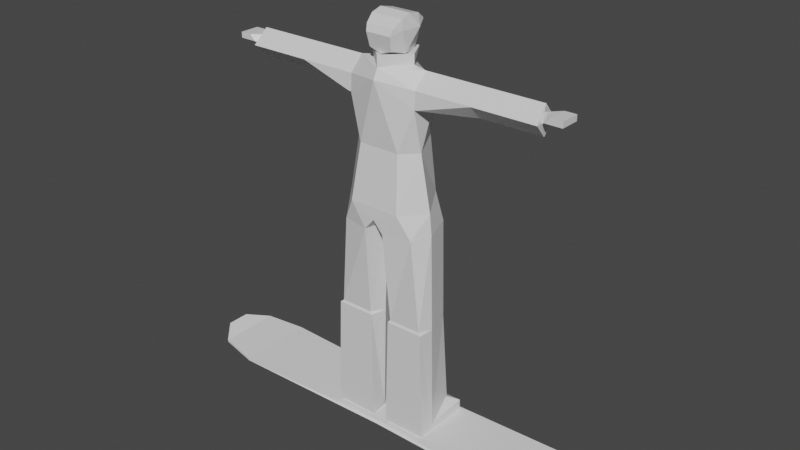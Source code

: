 # Source: DemoRider_V1.blend  (saved by Blender 2.82.7; exported with 4.5.12 LTS)
import bpy
from mathutils import Matrix  # noqa: F401  (used for matrix-valued properties, if any)

bpy.ops.wm.read_factory_settings(use_empty=True)
scene = bpy.context.scene
scene.name = 'Scene'

# ---- collections
col_collection = bpy.data.collections.new('Collection'); scene.collection.children.link(col_collection)

# ---- materials (node trees are filled in below, after node groups)
mat_material = bpy.data.materials.new('Material')
mat_material.alpha_threshold = 0.0
mat_material.use_transparent_shadow = False
mat_material.line_color = (0.0, 0.0, 0.0, 1.0)

# ---- material node trees
mat_material.use_nodes = True; mat_material.node_tree.nodes.clear()
_N = mat_material.node_tree.nodes; _L = mat_material.node_tree.links
n0 = _N.new('ShaderNodeOutputMaterial'); n0.name = 'Material Output'; n0.location = (300, 300)
n1 = _N.new('ShaderNodeBsdfPrincipled'); n1.name = 'Principled BSDF'; n1.location = (10, 300)
n1.distribution = 'GGX'
n1.subsurface_method = 'BURLEY'
n1.inputs[2].default_value = 0.4
n1.inputs[3].default_value = 1.45
n1.inputs[27].default_value = (0.0, 0.0, 0.0, 1.0)
n1.inputs[28].default_value = 1.0
_L.new(n1.outputs[0], n0.inputs[0])
n0.is_active_output = True

# ---- world
world_world = bpy.data.worlds.new('World'); scene.world = world_world
world_world.use_nodes = True; world_world.node_tree.nodes.clear()
_N = world_world.node_tree.nodes; _L = world_world.node_tree.links
n0 = _N.new('ShaderNodeOutputWorld'); n0.name = 'World Output'; n0.location = (300, 300)
n1 = _N.new('ShaderNodeBackground'); n1.name = 'Background'; n1.location = (10, 300)
n1.inputs[0].default_value = (0.05088, 0.05088, 0.05088, 1.0)
_L.new(n1.outputs[0], n0.inputs[0])
n0.is_active_output = True
world_world.color = (0.05088, 0.05088, 0.05088)
world_world.use_sun_shadow = False
world_world.sun_shadow_jitter_overblur = 0.0

# ---- meshes
me_cube = bpy.data.meshes.new('Cube')
me_cube.from_pydata([(0.2112, -0.12, 0.035), (0.04291, -0.12, 0.035), (-0.2112, -0.12, 0.035), (-0.04291, -0.12, 0.035), (0.2112, 0.14, 0.055), (0.06161, 0.14, 0.055), (-0.2112, 0.14, 0.055), (-0.06161, 0.14, 0.055), (0.2112, -0.12, 0.0), (0.04291, -0.12, 0.0), (-0.2112, -0.12, 0.0), (-0.04291, -0.12, 0.0), (0.2112, 0.14, 0.0), (0.06161, 0.14, 0.0), (-0.2112, 0.14, 0.0), (-0.06161, 0.14, 0.0), (0.1364, 0.08, 0.095), (-0.1364, 0.08, 0.095), (0.1364, 0.048, 0.105), (-0.1364, 0.048, 0.105), (0.1364, 0.164, 0.025), (-0.1364, 0.164, 0.025), (0.1364, 0.164, 0.0), (-0.1364, 0.164, 0.0), (0.1832, 0.084, 0.1), (0.08966, 0.084, 0.1), (-0.08966, 0.084, 0.1), (-0.1832, 0.084, 0.1), (0.2206, -0.06, 0.045), (0.03356, -0.06, 0.045), (-0.03356, -0.06, 0.045), (-0.2206, -0.06, 0.045), (0.2206, -0.132, 0.025), (0.03356, -0.132, 0.025), (-0.03356, -0.132, 0.025), (-0.2206, -0.132, 0.025), (0.1747, 0.06, 0.5), (0.08116, 0.06, 0.5), (-0.08116, 0.06, 0.5), (-0.1747, 0.06, 0.5), (0.2121, -0.06, 0.5), (0.02506, -0.06, 0.5), (-0.02506, -0.06, 0.5), (-0.2121, -0.06, 0.5), (0.1951, -0.122, 0.51), (0.05141, -0.122, 0.51), (-0.05141, -0.122, 0.51), (-0.1951, -0.122, 0.51), (0.1747, 0.06, 0.52), (0.08116, 0.06, 0.52), (-0.08116, 0.06, 0.52), (-0.1747, 0.06, 0.52), (0.2121, -0.06, 0.51), (0.02506, -0.06, 0.51), (-0.02506, -0.06, 0.51), (-0.2121, -0.06, 0.51), (0.1611, -0.132, 0.9), (0.04291, -0.156, 0.9), (-0.04291, -0.156, 0.9), (-0.1611, -0.132, 0.9), (0.1662, 0.06, 0.92), (0.07266, 0.06, 0.92), (-0.07266, 0.06, 0.92), (-0.1662, 0.06, 0.92), (0.2036, -0.06, 0.91), (0.008056, -0.06, 0.91), (-0.008056, -0.06, 0.91), (-0.2036, -0.06, 0.91), (6.003e-09, 0.06, 1.0), (0.0, -0.06, 0.97), (6.003e-09, -0.156, 0.95), (0.1101, -0.154, 1.0), (-0.1101, -0.154, 1.0), (0.1101, 0.082, 1.02), (-0.1101, 0.082, 1.02), (0.1951, -0.06, 1.0), (-0.1951, -0.06, 1.0), (0.08915, -0.122, 1.233), (-0.08915, -0.122, 1.233), (0.08915, 0.072, 1.253), (-0.08915, 0.072, 1.253), (0.1509, -0.06, 1.233), (-0.1509, -0.06, 1.233), (6.003e-09, -0.148, 1.503), (0.1679, -0.03707, 1.543), (-0.1679, -0.03707, 1.543), (0.1594, -0.09707, 1.483), (-0.1594, -0.09707, 1.483), (0.1594, 0.02293, 1.483), (-0.1594, 0.02293, 1.483), (0.3934, -0.03707, 1.423), (0.3934, -0.03707, 1.543), (0.3934, -0.09707, 1.483), (0.3934, 0.02293, 1.483), (-0.3934, -0.03707, 1.423), (-0.3934, -0.03707, 1.543), (-0.3934, -0.09707, 1.483), (-0.3934, 0.02293, 1.483), (-0.4019, -0.03707, 1.423), (-0.4019, -0.03707, 1.543), (-0.4104, -0.09707, 1.483), (0.4019, -0.03707, 1.423), (0.4019, -0.03707, 1.543), (0.4104, -0.09707, 1.483), (0.6444, 0.02293, 1.483), (0.6529, -0.03707, 1.423), (0.6529, -0.03707, 1.543), (0.6614, -0.09707, 1.483), (-0.6444, 0.02293, 1.483), (-0.6529, -0.03707, 1.423), (-0.6529, -0.03707, 1.543), (-0.6614, -0.09707, 1.483), (0.1509, -0.09707, 1.483), (0.1509, 0.02293, 1.483), (-0.1509, -0.09707, 1.483), (-0.1509, 0.02293, 1.483), (0.1509, -0.03707, 1.543), (-0.1509, -0.03707, 1.543), (0.09753, -0.03737, 1.553), (-0.09753, -0.03737, 1.553), (6.003e-09, 0.062, 1.543), (0.0, -0.128, 1.543), (0.09753, -0.03737, 1.593), (-0.09753, -0.03737, 1.593), (0.0, -0.128, 1.593), (0.1501, -0.102, 1.413), (-0.1501, -0.102, 1.413), (0.1501, 0.022, 1.433), (-0.1501, 0.022, 1.433), (0.0659, 0.09293, 1.433), (-0.0659, 0.09293, 1.433), (0.04877, -0.03753, 1.583), (-0.04876, -0.03753, 1.583), (2.598e-08, 0.007357, 1.583), (3.912e-08, -0.08784, 1.583), (0.0673, -0.04873, 1.591), (-0.06728, -0.04873, 1.591), (8.886e-06, -0.1068, 1.591), (0.04724, 0.02687, 1.591), (-0.04722, 0.02687, 1.591), (0.06308, 0.04487, 1.679), (-0.06306, 0.04487, 1.679), (0.066, -0.02917, 1.735), (-0.06598, -0.02917, 1.735), (0.06984, -0.07069, 1.721), (-0.06982, -0.07069, 1.721), (0.04753, 0.05263, 1.593), (-0.04753, 0.05263, 1.593), (0.06106, -0.1087, 1.693), (-0.06104, -0.1087, 1.693), (0.05495, -0.1207, 1.665), (-0.05493, -0.1207, 1.665), (0.04946, -0.1087, 1.609), (-0.04944, -0.1087, 1.609), (-0.08504, 0.008865, 1.679), (-0.07304, -0.07273, 1.679), (0.08506, 0.008865, 1.679), (0.07306, -0.07273, 1.679), (0.0594, 0.03083, 1.721), (-0.05938, 0.03083, 1.721), (0.05346, 0.06683, 1.693), (-0.05345, 0.06683, 1.693), (-0.0007581, 0.05087, 1.616), (0.05516, 0.03587, 1.63), (-0.05514, 0.03587, 1.63), (-0.0007581, 0.05487, 1.623), (0.6444, -0.007074, 1.483), (0.6529, -0.03707, 1.453), (0.6529, -0.03707, 1.513), (0.6614, -0.06707, 1.483), (-0.6444, -0.007074, 1.483), (-0.6529, -0.03707, 1.453), (-0.6529, -0.03707, 1.513), (-0.6614, -0.06707, 1.483), (0.7001, 0.003426, 1.516), (0.7001, -0.08057, 1.516), (-0.7009, 0.002354, 1.516), (-0.7009, -0.08165, 1.516), (0.7241, 0.003426, 1.516), (0.7241, -0.08057, 1.516), (0.7481, 0.003426, 1.516), (0.7481, -0.08057, 1.516), (-0.7249, 0.002354, 1.516), (-0.7249, -0.08165, 1.516), (-0.7489, 0.002354, 1.516), (-0.7489, -0.08165, 1.516), (0.6779, 0.04543, 1.456), (0.6539, 0.003426, 1.48), (-0.6787, 0.04435, 1.456), (-0.6547, 0.002354, 1.48), (0.7481, 0.003426, 1.492), (0.7481, -0.08057, 1.492), (-0.7489, 0.002354, 1.492), (-0.7489, -0.08165, 1.492), (0.7361, 0.003426, 1.492), (0.7361, -0.08057, 1.492), (0.7121, 0.003426, 1.492), (0.7121, -0.08057, 1.492), (0.6761, 0.003426, 1.492), (0.6761, -0.08057, 1.492), (-0.7369, 0.002354, 1.492), (-0.7369, -0.08165, 1.492), (-0.7129, 0.002354, 1.492), (-0.7129, -0.08165, 1.492), (-0.6769, 0.002354, 1.492), (-0.6769, -0.08165, 1.492), (-0.6547, 0.002354, 1.468), (0.6644, -0.007074, 1.473), (0.4, 0.02293, 1.483), (-0.4, 0.02293, 1.483), (-0.16, 0.02246, 1.433), (-0.16, -0.102, 1.413), (0.16, 0.02246, 1.433), (0.16, -0.102, 1.413), (0.2078, -0.127, 0.5), (0.04248, -0.127, 0.5), (-0.04248, -0.127, 0.5), (-0.2078, -0.127, 0.5)], [], [(13, 12, 8, 9), (10, 14, 15, 11), (4, 0, 8, 12), (7, 3, 11, 15), (7, 15, 23, 21), (0, 1, 9, 8), (1, 5, 13, 9), (2, 6, 14, 10), (3, 2, 10, 11), (5, 20, 22, 13), (4, 5, 16), (6, 17, 7), (18, 0, 4, 16), (19, 17, 6, 2), (3, 7, 17, 19), (1, 18, 16, 5), (14, 6, 21, 23), (12, 22, 20, 4), (6, 7, 21), (4, 20, 5), (24, 18, 25), (26, 19, 27), (1, 29, 25, 18), (0, 18, 24, 28), (28, 32, 0), (29, 1, 33), (1, 0, 32, 33), (2, 3, 34, 35), (34, 3, 30), (3, 19, 26, 30), (2, 31, 27, 19), (31, 2, 35), (25, 29, 41, 37), (35, 217, 43, 31), (35, 34, 216, 217), (30, 26, 38, 42), (32, 214, 215, 33), (28, 40, 214, 32), (27, 31, 43, 39), (27, 39, 38, 26), (28, 24, 36, 40), (44, 214, 40, 52), (46, 216, 42, 54), (25, 37, 36, 24), (12, 13, 22), (14, 23, 15), (37, 49, 48, 36), (39, 51, 50, 38), (40, 36, 48, 52), (41, 53, 49, 37), (214, 44, 45, 215), (41, 215, 45, 53), (42, 38, 50, 54), (43, 55, 51, 39), (216, 46, 47, 217), (43, 217, 47, 55), (55, 67, 63, 51), (53, 45, 57, 65), (45, 44, 56, 57), (55, 47, 59, 67), (44, 52, 64, 56), (48, 60, 64, 52), (46, 54, 66, 58), (51, 63, 62, 50), (50, 62, 66, 54), (53, 65, 61, 49), (47, 46, 58, 59), (49, 61, 60, 48), (65, 68, 61), (66, 62, 68), (68, 65, 69), (68, 69, 66), (70, 66, 69), (70, 69, 65), (65, 57, 70), (66, 70, 58), (59, 58, 72), (57, 56, 71), (70, 57, 71), (70, 72, 58), (71, 72, 70), (63, 74, 62), (61, 73, 60), (68, 74, 73), (62, 74, 68), (61, 68, 73), (64, 75, 56), (71, 56, 75), (76, 59, 72), (59, 76, 67), (67, 76, 63), (74, 63, 76), (73, 75, 60), (60, 75, 64), (73, 79, 81, 75), (72, 71, 77, 78), (74, 80, 79, 73), (76, 82, 80, 74), (76, 72, 78, 82), (71, 75, 81, 77), (77, 83, 78), (84, 91, 93, 88), (84, 86, 92, 91), (85, 89, 97, 95), (85, 95, 96, 87), (94, 96, 100, 98), (95, 99, 100, 96), (97, 209, 99, 95), (97, 94, 98, 209), (90, 101, 103, 92), (91, 92, 103, 102), (102, 106, 104, 208), (93, 91, 102, 208), (101, 208, 104, 105), (101, 105, 107, 103), (93, 208, 101, 90), (102, 103, 107, 106), (98, 100, 111, 109), (99, 110, 111, 100), (117, 115, 89, 85), (85, 87, 114, 117), (116, 112, 86, 84), (84, 88, 113, 116), (122, 124, 121, 118), (123, 119, 121, 124), (116, 113, 118), (118, 113, 120), (117, 119, 115), (119, 117, 121), (117, 114, 121), (121, 112, 116), (116, 118, 121), (121, 114, 83), (121, 83, 112), (119, 120, 115), (126, 211, 210, 128), (87, 211, 126, 114), (115, 128, 210, 89), (97, 89, 210), (112, 125, 213, 86), (93, 212, 88), (113, 88, 212, 127), (92, 86, 213), (82, 78, 126), (126, 128, 82), (82, 128, 80), (79, 127, 81), (127, 125, 81), (77, 81, 125), (78, 83, 126), (114, 126, 83), (112, 83, 125), (77, 125, 83), (127, 129, 113), (128, 115, 130), (128, 130, 80), (80, 130, 129, 79), (79, 129, 127), (113, 129, 120), (129, 130, 120), (120, 130, 115), (124, 134, 132, 123), (122, 131, 134, 124), (134, 137, 136, 132), (131, 135, 137, 134), (133, 139, 138), (135, 131, 138), (133, 132, 136), (136, 139, 133), (120, 147, 146), (120, 119, 147), (123, 147, 119), (120, 146, 118), (122, 118, 146), (122, 146, 131), (132, 147, 123), (146, 147, 133), (133, 147, 132), (133, 131, 146), (133, 138, 131), (137, 152, 153), (150, 151, 153, 152), (148, 149, 151, 150), (144, 145, 149, 148), (142, 143, 145, 144), (143, 154, 145), (154, 155, 145), (148, 157, 144), (150, 157, 148), (151, 149, 155), (145, 155, 149), (151, 155, 153), (150, 152, 157), (137, 135, 152), (137, 153, 136), (153, 155, 136), (152, 135, 157), (157, 135, 156), (154, 136, 155), (156, 135, 138), (140, 156, 163), (156, 138, 163), (136, 154, 139), (143, 142, 158, 159), (159, 158, 160, 161), (141, 161, 160, 140), (154, 161, 141), (156, 140, 160), (160, 158, 156), (156, 158, 142), (143, 159, 154), (161, 154, 159), (157, 156, 144), (142, 144, 156), (139, 162, 138), (154, 141, 164), (164, 139, 154), (139, 164, 162), (162, 163, 138), (163, 162, 165), (162, 164, 165), (140, 163, 165), (141, 140, 165), (164, 141, 165), (106, 168, 166, 104), (109, 171, 170, 108), (106, 107, 169, 168), (109, 111, 173, 171), (105, 104, 166, 167), (105, 167, 169, 107), (110, 108, 170, 172), (110, 172, 173, 111), (174, 168, 175), (176, 177, 172), (174, 175, 179, 178), (178, 179, 181, 180), (177, 176, 182, 183), (183, 182, 184, 185), (185, 184, 192, 193), (180, 181, 191, 190), (190, 191, 195, 194), (194, 195, 197, 196), (196, 197, 199, 198), (190, 194, 180), (178, 180, 194), (194, 196, 178), (178, 196, 174), (196, 198, 174), (186, 187, 198), (175, 197, 179), (197, 195, 179), (179, 195, 181), (191, 181, 195), (197, 175, 199), (174, 198, 168), (175, 168, 199), (169, 199, 168), (198, 187, 168), (168, 187, 166), (193, 192, 200, 201), (201, 200, 202, 203), (203, 202, 204, 205), (192, 184, 200), (184, 182, 200), (200, 182, 202), (182, 176, 202), (202, 176, 204), (205, 177, 203), (177, 183, 203), (203, 183, 201), (183, 185, 201), (193, 201, 185), (177, 205, 172), (176, 172, 204), (172, 189, 204), (172, 170, 189), (173, 172, 205), (189, 206, 188), (189, 188, 204), (204, 173, 205), (171, 206, 170), (173, 206, 171), (206, 204, 188), (173, 204, 206), (189, 170, 206), (186, 207, 187), (198, 207, 186), (187, 207, 166), (167, 166, 207), (207, 198, 169), (199, 169, 198), (169, 167, 207), (99, 209, 108, 110), (209, 98, 109, 108), (30, 42, 216, 34), (29, 33, 215, 41), (93, 90, 212), (92, 213, 90), (212, 90, 213), (125, 127, 212, 213), (211, 94, 210), (97, 210, 94), (96, 211, 87), (94, 211, 96)])
_uv = me_cube.uv_layers.new(name='UVMap')
_uv.uv.foreach_set('vector', [0.669, 0.9095, 0.669, 0.8387, 0.8159, 0.8387, 0.8159, 0.9184, 0.8159, 0.838, 0.669, 0.838, 0.669, 0.7671, 0.8159, 0.7583, 0.04284, 0.9588, 0.1822, 0.9824, 0.1802, 0.9997, 0.02705, 0.9817, 0.6981, 0.09155, 0.794, 0.1958, 0.7818, 0.2082, 0.6717, 0.1003, 0.6981, 0.09155, 0.6717, 0.1003, 0.676, 0.05641, 0.6885, 0.06047, 0.1822, 0.7458, 0.1226, 0.8042, 0.1104, 0.7918, 0.1701, 0.7334, 0.1226, 0.8042, 0.02664, 0.9084, 0.0003197, 0.8997, 0.1104, 0.7918, 0.8536, 0.01761, 0.7142, 0.04115, 0.6985, 0.01825, 0.8516, 0.0003197, 0.794, 0.1958, 0.8536, 0.2542, 0.8415, 0.2666, 0.7818, 0.2082, 0.02664, 0.9084, 0.01709, 0.9395, 0.004636, 0.9436, 0.0003197, 0.8997, 0.04284, 0.9588, 0.02664, 0.9084, 0.07868, 0.9203, 0.7142, 0.04115, 0.7501, 0.07975, 0.6981, 0.09155, 0.09689, 0.9146, 0.1822, 0.9824, 0.04284, 0.9588, 0.07868, 0.9203, 0.7683, 0.08536, 0.7501, 0.07975, 0.7142, 0.04115, 0.8536, 0.01761, 0.794, 0.1958, 0.6981, 0.09155, 0.7501, 0.07975, 0.7683, 0.08536, 0.1226, 0.8042, 0.09689, 0.9146, 0.07868, 0.9203, 0.02664, 0.9084, 0.6985, 0.01825, 0.7142, 0.04115, 0.6885, 0.06047, 0.676, 0.05641, 0.02705, 0.9817, 0.004636, 0.9436, 0.01709, 0.9395, 0.04284, 0.9588, 0.7142, 0.04115, 0.6981, 0.09155, 0.6885, 0.06047, 0.04284, 0.9588, 0.01709, 0.9395, 0.02664, 0.9084, 0.183, 0.8444, 0.1999, 0.8672, 0.1829, 0.8898, 0.1829, 0.761, 0.1999, 0.7836, 0.183, 0.8063, 0.2857, 0.9107, 0.2575, 0.9173, 0.1829, 0.8898, 0.1999, 0.8672, 0.2858, 0.8323, 0.1999, 0.8672, 0.183, 0.8444, 0.2576, 0.8257, 0.2576, 0.8257, 0.2931, 0.8274, 0.2858, 0.8323, 0.2575, 0.9173, 0.2857, 0.9107, 0.2931, 0.9156, 0.2857, 0.9107, 0.2858, 0.8323, 0.2931, 0.8274, 0.2931, 0.9156, 0.2857, 0.8184, 0.2858, 0.7401, 0.2931, 0.7351, 0.2931, 0.8234, 0.2931, 0.7351, 0.2858, 0.7401, 0.2576, 0.7334, 0.2858, 0.7401, 0.1999, 0.7836, 0.1829, 0.761, 0.2576, 0.7334, 0.2857, 0.8184, 0.2574, 0.8251, 0.183, 0.8063, 0.1999, 0.7836, 0.2574, 0.8251, 0.2857, 0.8184, 0.2931, 0.8234, 0.558, 0.4441, 0.4866, 0.4674, 0.4903, 0.2513, 0.554, 0.254, 0.2931, 0.8234, 0.0, 0.0, 0.3226, 0.221, 0.3354, 0.01092, 0.2931, 0.8234, 0.2931, 0.7351, 0.0, 0.0, 0.0, 0.0, 0.1509, 0.00956, 0.2223, 0.03286, 0.2184, 0.2229, 0.1545, 0.2257, 0.2931, 0.8274, 0.0, 0.0, 0.0, 0.0, 0.2931, 0.9156, 0.6711, 0.4661, 0.6584, 0.256, 0.0, 0.0, 0.2931, 0.8274, 0.2653, 0.03243, 0.3354, 0.01092, 0.3226, 0.221, 0.2636, 0.2213, 0.2653, 0.03243, 0.2636, 0.2213, 0.2184, 0.2229, 0.2223, 0.03286, 0.6711, 0.4661, 0.6009, 0.4446, 0.5993, 0.2556, 0.6584, 0.256, 0.3881, 0.2509, 0.0, 0.0, 0.6584, 0.256, 0.3579, 0.2452, 0.1222, 0.2264, 0.0, 0.0, 0.1545, 0.2257, 0.1547, 0.2304, 0.558, 0.4441, 0.554, 0.254, 0.5993, 0.2556, 0.6009, 0.4446, 0.669, 0.8387, 0.669, 0.9095, 0.6576, 0.8741, 0.669, 0.838, 0.6576, 0.8026, 0.669, 0.7671, 0.554, 0.254, 0.5543, 0.2444, 0.5995, 0.2461, 0.5993, 0.2556, 0.2636, 0.2213, 0.2638, 0.2308, 0.2187, 0.2325, 0.2184, 0.2229, 0.6584, 0.256, 0.5993, 0.2556, 0.5995, 0.2461, 0.6584, 0.2513, 0.4903, 0.2513, 0.4905, 0.2465, 0.5543, 0.2444, 0.554, 0.254, 0.0, 0.0, 0.3881, 0.2509, 0.458, 0.2506, 0.0, 0.0, 0.4903, 0.2513, 0.0, 0.0, 0.458, 0.2506, 0.4905, 0.2465, 0.1545, 0.2257, 0.2184, 0.2229, 0.2187, 0.2325, 0.1547, 0.2304, 0.3226, 0.221, 0.3226, 0.2256, 0.2638, 0.2308, 0.2636, 0.2213, 0.0, 0.0, 0.1222, 0.2264, 0.05235, 0.2261, 0.0, 0.0, 0.3226, 0.221, 0.0, 0.0, 0.05235, 0.2261, 0.3226, 0.2256, 0.3226, 0.2256, 0.3328, 0.4089, 0.2764, 0.4191, 0.2638, 0.2308, 0.4905, 0.2465, 0.458, 0.2506, 0.4471, 0.05019, 0.4992, 0.0467, 0.458, 0.2506, 0.3881, 0.2509, 0.3901, 0.06136, 0.4471, 0.05019, 0.02216, 0.2318, 0.05235, 0.2261, 0.05439, 0.4156, 0.01596, 0.4167, 0.3881, 0.2509, 0.3579, 0.2452, 0.3517, 0.06032, 0.3901, 0.06136, 0.5995, 0.2461, 0.6121, 0.05782, 0.6685, 0.0679, 0.6584, 0.2513, 0.1222, 0.2264, 0.1547, 0.2304, 0.1635, 0.4302, 0.1114, 0.4268, 0.2638, 0.2308, 0.2764, 0.4191, 0.2325, 0.4288, 0.2187, 0.2325, 0.2187, 0.2325, 0.2325, 0.4288, 0.1635, 0.4302, 0.1547, 0.2304, 0.4905, 0.2465, 0.4992, 0.0467, 0.5682, 0.04812, 0.5543, 0.2444, 0.05235, 0.2261, 0.1222, 0.2264, 0.1114, 0.4268, 0.05439, 0.4156, 0.5543, 0.2444, 0.5682, 0.04812, 0.6121, 0.05782, 0.5995, 0.2461, 0.4992, 0.0467, 0.5521, 0.0003197, 0.5682, 0.04812, 0.1635, 0.4302, 0.2325, 0.4288, 0.2164, 0.4766, 0.5521, 0.0003197, 0.4992, 0.0467, 0.5, 0.01735, 0.2164, 0.4766, 0.1643, 0.4596, 0.1635, 0.4302, 0.1212, 0.4562, 0.1635, 0.4302, 0.1643, 0.4596, 0.4568, 0.02076, 0.5, 0.01735, 0.4992, 0.0467, 0.4992, 0.0467, 0.4471, 0.05019, 0.4568, 0.02076, 0.1635, 0.4302, 0.1212, 0.4562, 0.1114, 0.4268, 0.05439, 0.4156, 0.1114, 0.4268, 0.0686, 0.4642, 0.4471, 0.05019, 0.3901, 0.06136, 0.4043, 0.01283, 0.4568, 0.02076, 0.4471, 0.05019, 0.4043, 0.01283, 0.1212, 0.4562, 0.0686, 0.4642, 0.1114, 0.4268, 0.3599, 0.5555, 0.359, 0.6583, 0.336, 0.6067, 0.2764, 0.4191, 0.2643, 0.4693, 0.2325, 0.4288, 0.5682, 0.04812, 0.6, 0.007588, 0.6121, 0.05782, 0.1372, 0.6911, 0.1878, 0.7052, 0.08641, 0.7045, 0.2325, 0.4288, 0.2643, 0.4693, 0.2164, 0.4766, 0.5682, 0.04812, 0.5521, 0.0003197, 0.6, 0.007588, 0.3517, 0.06032, 0.3496, 0.02064, 0.3901, 0.06136, 0.4043, 0.01283, 0.3901, 0.06136, 0.3496, 0.02064, 0.01391, 0.4564, 0.05439, 0.4156, 0.0686, 0.4642, 0.05439, 0.4156, 0.01391, 0.4564, 0.01596, 0.4167, 0.3328, 0.4089, 0.3354, 0.4495, 0.2764, 0.4191, 0.2643, 0.4693, 0.2764, 0.4191, 0.3354, 0.4495, 0.6, 0.007588, 0.6711, 0.02735, 0.6121, 0.05782, 0.6121, 0.05782, 0.6711, 0.02735, 0.6685, 0.0679, 0.08641, 0.7045, 0.09313, 0.8151, 0.0239, 0.8068, 0.009642, 0.698, 0.359, 0.6583, 0.3599, 0.5555, 0.4736, 0.5637, 0.4739, 0.6522, 0.1878, 0.7052, 0.1802, 0.8167, 0.09313, 0.8151, 0.08641, 0.7045, 0.2652, 0.6999, 0.2491, 0.8092, 0.1802, 0.8167, 0.1878, 0.7052, 0.3645, 0.7188, 0.359, 0.6583, 0.4739, 0.6522, 0.4756, 0.6944, 0.3599, 0.5555, 0.3663, 0.4958, 0.4758, 0.5217, 0.4736, 0.5637, 0.4736, 0.5637, 0.6019, 0.6081, 0.4739, 0.6522, 0.6929, 0.2683, 0.7967, 0.2826, 0.793, 0.3228, 0.6834, 0.3067, 0.6874, 0.4558, 0.6795, 0.4173, 0.7904, 0.4056, 0.7918, 0.4463, 0.3572, 0.9281, 0.3477, 0.8898, 0.4573, 0.8737, 0.461, 0.9139, 0.3517, 0.7406, 0.4561, 0.7501, 0.4547, 0.7909, 0.3438, 0.7792, 0.455, 0.8324, 0.4547, 0.7909, 0.463, 0.791, 0.4591, 0.8322, 0.4561, 0.7501, 0.4601, 0.7502, 0.463, 0.791, 0.4547, 0.7909, 0.4573, 0.8737, 0.0, 0.0, 0.4601, 0.7502, 0.4561, 0.7501, 0.4573, 0.8737, 0.455, 0.8324, 0.4591, 0.8322, 0.0, 0.0, 0.7907, 0.3641, 0.7948, 0.3642, 0.7986, 0.4055, 0.7904, 0.4056, 0.7918, 0.4463, 0.7904, 0.4056, 0.7986, 0.4055, 0.7958, 0.4462, 0.7958, 0.4462, 0.9136, 0.4476, 0.3345, 0.7334, 0.0, 0.0, 0.793, 0.3228, 0.7918, 0.4463, 0.7958, 0.4462, 0.0, 0.0, 0.7948, 0.3642, 0.0, 0.0, 0.3345, 0.7334, 0.9151, 0.3678, 0.7948, 0.3642, 0.9151, 0.3678, 0.9183, 0.4078, 0.7986, 0.4055, 0.793, 0.3228, 0.0, 0.0, 0.7948, 0.3642, 0.7907, 0.3641, 0.7958, 0.4462, 0.7986, 0.4055, 0.9183, 0.4078, 0.9136, 0.4476, 0.4591, 0.8322, 0.463, 0.791, 0.5826, 0.7887, 0.5794, 0.8286, 0.4601, 0.7502, 0.578, 0.7489, 0.5826, 0.7887, 0.463, 0.791, 0.3494, 0.9292, 0.3438, 0.8903, 0.3477, 0.8898, 0.3572, 0.9281, 0.3517, 0.7406, 0.3438, 0.7792, 0.3399, 0.7788, 0.3439, 0.7398, 0.6796, 0.4566, 0.6756, 0.4177, 0.6795, 0.4173, 0.6874, 0.4558, 0.6929, 0.2683, 0.6834, 0.3067, 0.6795, 0.3061, 0.6851, 0.2672, 0.657, 0.5475, 0.6481, 0.6081, 0.6238, 0.6081, 0.6388, 0.5448, 0.657, 0.6688, 0.6388, 0.6715, 0.6238, 0.6081, 0.6481, 0.6081, 0.0415, 0.9592, 0.0574, 0.9246, 0.06209, 0.9724, 0.06209, 0.9724, 0.0574, 0.9246, 0.1357, 0.9633, 0.2297, 0.9594, 0.2092, 0.9725, 0.2139, 0.9248, 0.6388, 0.6715, 0.6272, 0.6914, 0.6238, 0.6081, 0.6272, 0.6914, 0.5942, 0.6811, 0.6238, 0.6081, 0.6238, 0.6081, 0.5942, 0.5352, 0.6272, 0.5249, 0.6272, 0.5249, 0.6388, 0.5448, 0.6238, 0.6081, 0.6238, 0.6081, 0.5942, 0.6811, 0.6019, 0.6081, 0.6238, 0.6081, 0.6019, 0.6081, 0.5942, 0.5352, 0.2092, 0.9725, 0.1357, 0.9633, 0.2139, 0.9248, 0.5613, 0.6804, 0.0, 0.0, 0.0, 0.0, 0.2148, 0.9017, 0.3438, 0.7792, 0.0, 0.0, 0.5613, 0.6804, 0.5942, 0.6811, 0.2139, 0.9248, 0.2148, 0.9017, 0.0, 0.0, 0.3477, 0.8898, 0.4573, 0.8737, 0.3477, 0.8898, 0.0, 0.0, 0.5942, 0.5352, 0.5613, 0.5359, 0.0, 0.0, 0.6795, 0.4173, 0.793, 0.3228, 0.0, 0.0, 0.6834, 0.3067, 0.0574, 0.9246, 0.6834, 0.3067, 0.0, 0.0, 0.05671, 0.9013, 0.7904, 0.4056, 0.6795, 0.4173, 0.0, 0.0, 0.4756, 0.6944, 0.4739, 0.6522, 0.5613, 0.6804, 0.5613, 0.6804, 0.5668, 0.7392, 0.4756, 0.6944, 0.2491, 0.8092, 0.2148, 0.9017, 0.1802, 0.8167, 0.09313, 0.8151, 0.05671, 0.9013, 0.0239, 0.8068, 0.5669, 0.4772, 0.5613, 0.5359, 0.4758, 0.5217, 0.4736, 0.5637, 0.4758, 0.5217, 0.5613, 0.5359, 0.4739, 0.6522, 0.6019, 0.6081, 0.5613, 0.6804, 0.5942, 0.6811, 0.5613, 0.6804, 0.6019, 0.6081, 0.5942, 0.5352, 0.6019, 0.6081, 0.5613, 0.5359, 0.4736, 0.5637, 0.5613, 0.5359, 0.6019, 0.6081, 0.05671, 0.9013, 0.1062, 0.9004, 0.0574, 0.9246, 0.2148, 0.9017, 0.2139, 0.9248, 0.1655, 0.9001, 0.2148, 0.9017, 0.1655, 0.9001, 0.1802, 0.8167, 0.1802, 0.8167, 0.1655, 0.9001, 0.1062, 0.9004, 0.09313, 0.8151, 0.09313, 0.8151, 0.1062, 0.9004, 0.05671, 0.9013, 0.0574, 0.9246, 0.1062, 0.9004, 0.1357, 0.9633, 0.1062, 0.9004, 0.1655, 0.9001, 0.1357, 0.9633, 0.1357, 0.9633, 0.1655, 0.9001, 0.2139, 0.9248, 0.7751, 0.6214, 0.7621, 0.6222, 0.7678, 0.5758, 0.7799, 0.6159, 0.7799, 0.6257, 0.7744, 0.6669, 0.7621, 0.6222, 0.7751, 0.6214, 0.7621, 0.6222, 0.7501, 0.6229, 0.759, 0.5718, 0.7678, 0.5758, 0.7744, 0.6669, 0.7648, 0.6799, 0.7501, 0.6229, 0.7621, 0.6222, 0.8186, 0.6193, 0.8367, 0.5737, 0.837, 0.6666, 0.7648, 0.6799, 0.7744, 0.6669, 0.837, 0.6666, 0.8186, 0.6193, 0.7678, 0.5758, 0.7597, 0.561, 0.7597, 0.561, 0.8367, 0.5737, 0.8186, 0.6193, 0.1357, 0.9633, 0.1603, 0.9932, 0.111, 0.9932, 0.1357, 0.9633, 0.2092, 0.9725, 0.1603, 0.9932, 0.2098, 0.9917, 0.1603, 0.9932, 0.2092, 0.9725, 0.1357, 0.9633, 0.111, 0.9932, 0.06209, 0.9724, 0.06147, 0.9916, 0.06209, 0.9724, 0.111, 0.9932, 0.7799, 0.6257, 0.7856, 0.6228, 0.7744, 0.6669, 0.7678, 0.5758, 0.7856, 0.6172, 0.7799, 0.6159, 0.7856, 0.6228, 0.7856, 0.6172, 0.8186, 0.6193, 0.8186, 0.6193, 0.7856, 0.6172, 0.7678, 0.5758, 0.8186, 0.6193, 0.7744, 0.6669, 0.7856, 0.6228, 0.8186, 0.6193, 0.837, 0.6666, 0.7744, 0.6669, 0.7501, 0.6229, 0.7424, 0.6408, 0.7412, 0.6059, 0.7242, 0.6366, 0.7248, 0.6104, 0.7412, 0.6059, 0.7424, 0.6408, 0.7165, 0.6373, 0.7173, 0.6097, 0.7248, 0.6104, 0.7242, 0.6366, 0.7048, 0.6401, 0.7058, 0.607, 0.7173, 0.6097, 0.7165, 0.6373, 0.6933, 0.6387, 0.6944, 0.608, 0.7058, 0.607, 0.7048, 0.6401, 0.6944, 0.608, 0.6736, 0.5675, 0.7058, 0.607, 0.6736, 0.5675, 0.7157, 0.5971, 0.7058, 0.607, 0.7165, 0.6373, 0.715, 0.6508, 0.7048, 0.6401, 0.7242, 0.6366, 0.715, 0.6508, 0.7165, 0.6373, 0.7248, 0.6104, 0.7173, 0.6097, 0.7157, 0.5971, 0.7058, 0.607, 0.7157, 0.5971, 0.7173, 0.6097, 0.7248, 0.6104, 0.7157, 0.5971, 0.7412, 0.6059, 0.7242, 0.6366, 0.7424, 0.6408, 0.715, 0.6508, 0.7501, 0.6229, 0.7648, 0.6799, 0.7424, 0.6408, 0.7501, 0.6229, 0.7412, 0.6059, 0.759, 0.5718, 0.7412, 0.6059, 0.7157, 0.5971, 0.759, 0.5718, 0.7424, 0.6408, 0.7648, 0.6799, 0.715, 0.6508, 0.715, 0.6508, 0.7648, 0.6799, 0.6648, 0.6858, 0.6736, 0.5675, 0.759, 0.5718, 0.7157, 0.5971, 0.8278, 0.7576, 0.7648, 0.6799, 0.837, 0.6666, 0.866, 0.7472, 0.8278, 0.7576, 0.8503, 0.7025, 0.8278, 0.7576, 0.837, 0.6666, 0.8503, 0.7025, 0.7597, 0.561, 0.8252, 0.4772, 0.8367, 0.5737, 0.6944, 0.608, 0.6933, 0.6387, 0.6788, 0.6374, 0.6787, 0.6085, 0.6787, 0.6085, 0.6788, 0.6374, 0.6669, 0.6332, 0.6672, 0.6118, 0.662, 0.5977, 0.6672, 0.6118, 0.6669, 0.6332, 0.6576, 0.6477, 0.6736, 0.5675, 0.6672, 0.6118, 0.662, 0.5977, 0.6648, 0.6858, 0.6576, 0.6477, 0.6669, 0.6332, 0.6669, 0.6332, 0.6788, 0.6374, 0.6648, 0.6858, 0.6648, 0.6858, 0.6788, 0.6374, 0.6933, 0.6387, 0.6944, 0.608, 0.6787, 0.6085, 0.6736, 0.5675, 0.6672, 0.6118, 0.6736, 0.5675, 0.6787, 0.6085, 0.715, 0.6508, 0.6648, 0.6858, 0.7048, 0.6401, 0.6933, 0.6387, 0.7048, 0.6401, 0.6648, 0.6858, 0.8165, 0.8369, 0.8321, 0.859, 0.8165, 0.8817, 0.8252, 0.4772, 0.866, 0.4876, 0.8502, 0.5354, 0.8502, 0.5354, 0.8367, 0.5737, 0.8252, 0.4772, 0.8165, 0.8369, 0.8358, 0.8321, 0.8321, 0.859, 0.8321, 0.859, 0.8358, 0.8865, 0.8165, 0.8817, 0.8358, 0.8865, 0.8321, 0.859, 0.8358, 0.859, 0.8321, 0.859, 0.8358, 0.8321, 0.8358, 0.859, 0.8612, 0.8904, 0.8358, 0.8865, 0.8358, 0.859, 0.8612, 0.8283, 0.8612, 0.8904, 0.8358, 0.859, 0.8358, 0.8321, 0.8612, 0.8283, 0.8358, 0.859, 0.3345, 0.7741, 0.3243, 0.764, 0.3243, 0.7435, 0.3345, 0.7334, 0.2938, 0.8157, 0.304, 0.8055, 0.3243, 0.8059, 0.3345, 0.816, 0.3345, 0.7741, 0.2938, 0.7744, 0.3038, 0.7641, 0.3243, 0.764, 0.2938, 0.8157, 0.2938, 0.775, 0.3038, 0.7853, 0.304, 0.8055, 0.2938, 0.7337, 0.3345, 0.7334, 0.3243, 0.7435, 0.304, 0.7438, 0.2938, 0.7337, 0.304, 0.7438, 0.3038, 0.7641, 0.2938, 0.7744, 0.3345, 0.7753, 0.3345, 0.816, 0.3243, 0.8059, 0.3243, 0.7854, 0.3345, 0.7753, 0.3243, 0.7854, 0.3038, 0.7853, 0.2938, 0.775, 0.8564, 0.7963, 0.8886, 0.8276, 0.8568, 0.7958, 0.6183, 0.7972, 0.6112, 0.7735, 0.639, 0.7901, 0.8564, 0.7963, 0.8568, 0.7958, 0.8568, 0.7961, 0.8566, 0.7963, 0.8566, 0.7963, 0.8568, 0.7961, 0.8568, 0.7962, 0.8567, 0.7963, 0.6112, 0.7735, 0.6183, 0.7972, 0.6165, 0.7899, 0.6063, 0.7613, 0.6063, 0.7613, 0.6165, 0.7899, 0.6138, 0.7851, 0.6029, 0.7398, 0.6029, 0.7398, 0.6138, 0.7851, 0.6117, 0.7865, 0.6092, 0.7522, 0.8567, 0.7963, 0.8568, 0.7962, 0.8568, 0.7963, 0.8567, 0.7963, 0.8567, 0.7963, 0.8568, 0.7963, 0.8569, 0.7963, 0.8567, 0.7963, 0.8567, 0.7963, 0.8569, 0.7963, 0.8571, 0.7962, 0.8567, 0.7965, 0.8567, 0.7965, 0.8571, 0.7962, 0.851, 0.7988, 0.8607, 0.7891, 0.8567, 0.7963, 0.8567, 0.7963, 0.8567, 0.7963, 0.8566, 0.7963, 0.8567, 0.7963, 0.8567, 0.7963, 0.8567, 0.7963, 0.8567, 0.7965, 0.8566, 0.7963, 0.8566, 0.7963, 0.8567, 0.7965, 0.8564, 0.7963, 0.8567, 0.7965, 0.8607, 0.7891, 0.8564, 0.7963, 0.8608, 0.7891, 0.8705, 0.7816, 0.8607, 0.7891, 0.8568, 0.7958, 0.8571, 0.7962, 0.8568, 0.7961, 0.8571, 0.7962, 0.8569, 0.7963, 0.8568, 0.7961, 0.8568, 0.7961, 0.8569, 0.7963, 0.8568, 0.7962, 0.8568, 0.7963, 0.8568, 0.7962, 0.8569, 0.7963, 0.8571, 0.7962, 0.8568, 0.7958, 0.851, 0.7988, 0.8564, 0.7963, 0.8607, 0.7891, 0.8886, 0.8276, 0.8568, 0.7958, 0.8886, 0.8276, 0.851, 0.7988, 0.8165, 0.8101, 0.851, 0.7988, 0.8886, 0.8276, 0.8607, 0.7891, 0.8705, 0.7816, 0.8886, 0.8276, 0.8886, 0.8276, 0.8705, 0.7816, 0.8886, 0.7583, 0.6092, 0.7522, 0.6117, 0.7865, 0.6138, 0.7895, 0.614, 0.7582, 0.614, 0.7582, 0.6138, 0.7895, 0.6156, 0.7957, 0.6143, 0.7697, 0.6143, 0.7697, 0.6156, 0.7957, 0.6203, 0.8131, 0.612, 0.7807, 0.6117, 0.7865, 0.6138, 0.7851, 0.6138, 0.7895, 0.6138, 0.7851, 0.6165, 0.7899, 0.6138, 0.7895, 0.6138, 0.7895, 0.6165, 0.7899, 0.6156, 0.7957, 0.6165, 0.7899, 0.6183, 0.7972, 0.6156, 0.7957, 0.6156, 0.7957, 0.6183, 0.7972, 0.6203, 0.8131, 0.612, 0.7807, 0.6112, 0.7735, 0.6143, 0.7697, 0.6112, 0.7735, 0.6063, 0.7613, 0.6143, 0.7697, 0.6143, 0.7697, 0.6063, 0.7613, 0.614, 0.7582, 0.6063, 0.7613, 0.6029, 0.7398, 0.614, 0.7582, 0.6092, 0.7522, 0.614, 0.7582, 0.6029, 0.7398, 0.6112, 0.7735, 0.612, 0.7807, 0.639, 0.7901, 0.6183, 0.7972, 0.639, 0.7901, 0.6203, 0.8131, 0.639, 0.7901, 0.6246, 0.8303, 0.6203, 0.8131, 0.639, 0.7901, 0.639, 0.8696, 0.6246, 0.8303, 0.6049, 0.781, 0.639, 0.7901, 0.612, 0.7807, 0.6246, 0.8303, 0.6189, 0.8284, 0.6212, 0.8268, 0.6246, 0.8303, 0.6212, 0.8268, 0.6203, 0.8131, 0.6203, 0.8131, 0.6049, 0.781, 0.612, 0.7807, 0.5832, 0.8244, 0.6189, 0.8284, 0.639, 0.8696, 0.6049, 0.781, 0.6189, 0.8284, 0.5832, 0.8244, 0.6189, 0.8284, 0.6203, 0.8131, 0.6212, 0.8268, 0.6049, 0.781, 0.6203, 0.8131, 0.6189, 0.8284, 0.6246, 0.8303, 0.639, 0.8696, 0.6189, 0.8284, 0.8608, 0.7891, 0.8588, 0.7772, 0.8705, 0.7816, 0.8607, 0.7891, 0.8588, 0.7772, 0.8608, 0.7891, 0.8705, 0.7816, 0.8588, 0.7772, 0.8886, 0.7583, 0.8273, 0.7645, 0.8886, 0.7583, 0.8588, 0.7772, 0.8588, 0.7772, 0.8607, 0.7891, 0.8165, 0.8101, 0.851, 0.7988, 0.8165, 0.8101, 0.8607, 0.7891, 0.8165, 0.8101, 0.8273, 0.7645, 0.8588, 0.7772, 0.4601, 0.7502, 0.0, 0.0, 0.3345, 0.816, 0.578, 0.7489, 0.0, 0.0, 0.0, 0.0, 0.0, 0.0, 0.0, 0.0, 0.1509, 0.00956, 0.1545, 0.2257, 0.0, 0.0, 0.2931, 0.7351, 0.4866, 0.4674, 0.2931, 0.9156, 0.0, 0.0, 0.4903, 0.2513, 0.793, 0.3228, 0.7907, 0.3641, 0.0, 0.0, 0.7904, 0.4056, 0.0, 0.0, 0.7907, 0.3641, 0.0, 0.0, 0.7907, 0.3641, 0.0, 0.0, 0.5613, 0.5359, 0.05671, 0.9013, 0.0, 0.0, 0.0, 0.0, 0.0, 0.0, 0.0, 0.0, 0.0, 0.0, 0.4573, 0.8737, 0.0, 0.0, 0.0, 0.0, 0.4547, 0.7909, 0.0, 0.0, 0.3438, 0.7792, 0.0, 0.0, 0.0, 0.0, 0.4547, 0.7909])
me_cube.materials.append(mat_material)
me_cube.use_remesh_preserve_volume = False
me_cube.use_remesh_preserve_attributes = False
me_cube.use_mirror_vertex_groups = False
me_cube.update()
me_plane = bpy.data.meshes.new('Plane')
me_plane.from_pydata([(-1.0, -0.051, 0.04), (1.0, -0.051, 0.04), (-1.0, 0.051, 0.04), (1.0, 0.051, 0.04), (0.75, 0.17, 0.01), (0.0, 0.1445, 0.01), (-0.75, 0.17, 0.01), (-0.75, -0.17, 0.01), (0.0, -0.1445, 0.01), (0.75, -0.17, 0.01), (-0.925, -0.136, 0.02), (-0.925, 0.136, 0.02), (0.925, -0.136, 0.02), (0.925, 0.136, 0.02), (-1.0, -0.051, 0.03), (1.0, -0.051, 0.03), (-1.0, 0.051, 0.03), (1.0, 0.051, 0.03), (0.75, 0.17, 0.0), (0.0, 0.153, 0.0), (-0.75, 0.17, 0.0), (-0.75, -0.17, 0.0), (0.0, -0.153, 0.0), (0.75, -0.17, 0.0), (-0.925, -0.136, 0.01), (-0.925, 0.136, 0.01), (0.925, -0.136, 0.01), (0.925, 0.136, 0.01)], [], [(4, 5, 8, 9), (5, 6, 7, 8), (10, 7, 6, 11), (2, 0, 10, 11), (13, 4, 9, 12), (12, 1, 3, 13), (18, 23, 22, 19), (19, 22, 21, 20), (24, 25, 20, 21), (16, 25, 24, 14), (27, 26, 23, 18), (26, 27, 17, 15), (4, 13, 27, 18), (12, 9, 23, 26), (5, 4, 18, 19), (13, 3, 17, 27), (6, 5, 19, 20), (7, 10, 24, 21), (0, 2, 16, 14), (8, 7, 21, 22), (1, 12, 26, 15), (9, 8, 22, 23), (3, 1, 15, 17), (10, 0, 14, 24), (2, 11, 25, 16), (11, 6, 20, 25)])
_uv = me_plane.uv_layers.new(name='UVMap')
_uv.uv.foreach_set('vector', [0.0, 0.8738, 0.011, 0.4999, 0.1495, 0.5, 0.1616, 0.8739, 0.011, 0.4999, 4.47e-08, 0.1261, 0.1616, 0.1262, 0.1495, 0.5, 0.1454, 0.0388, 0.1616, 0.1262, 4.47e-08, 0.1261, 0.016, 0.03869, 0.056, 0.0, 0.1051, 0.0001113, 0.1454, 0.0388, 0.016, 0.03869, 0.016, 0.9611, 0.0, 0.8738, 0.1616, 0.8739, 0.1454, 0.9613, 0.1454, 0.9613, 0.1051, 0.9999, 0.056, 0.9998, 0.016, 0.9611, 0.3232, 0.8739, 0.1618, 0.8739, 0.1699, 0.5, 0.3152, 0.5, 0.3152, 0.5, 0.1699, 0.5, 0.1618, 0.1262, 0.3232, 0.1262, 0.1779, 0.0388, 0.3071, 0.0388, 0.3232, 0.1262, 0.1618, 0.1262, 0.2667, 0.0001113, 0.3071, 0.0388, 0.1779, 0.0388, 0.2183, 0.0001113, 0.3071, 0.9613, 0.1779, 0.9613, 0.1618, 0.8739, 0.3232, 0.8739, 0.1779, 0.9613, 0.3071, 0.9613, 0.2667, 0.9999, 0.2183, 0.9999, 1.0, 0.7848, 1.0, 0.8822, 0.875, 0.8819, 0.875, 0.7845, 0.875, 0.06204, 0.875, 0.1594, 0.75, 0.1594, 0.75, 0.06204, 1.0, 0.4722, 1.0, 0.7848, 0.875, 0.7845, 0.875, 0.472, 1.0, 0.8822, 1.0, 0.9442, 0.875, 0.9439, 0.875, 0.8819, 1.0, 0.1595, 1.0, 0.4722, 0.875, 0.472, 0.875, 0.1594, 0.875, 0.7847, 0.875, 0.8821, 0.75, 0.8819, 0.75, 0.7845, 0.875, 0.9441, 0.875, 0.9998, 0.75, 0.9996, 0.75, 0.9439, 0.875, 0.4721, 0.875, 0.7847, 0.75, 0.7845, 0.75, 0.472, 0.875, 0.0, 0.875, 0.06204, 0.75, 0.06204, 0.75, 2.98e-08, 0.875, 0.1594, 0.875, 0.4721, 0.75, 0.472, 0.75, 0.1594, 1.0, 0.9442, 1.0, 0.9999, 0.875, 0.9996, 0.875, 0.9439, 0.875, 0.8821, 0.875, 0.9441, 0.75, 0.9439, 0.75, 0.8819, 1.0, 0.0001061, 1.0, 0.06215, 0.875, 0.06204, 0.875, 2.98e-08, 1.0, 0.06215, 1.0, 0.1595, 0.875, 0.1594, 0.875, 0.06204])
me_plane.use_remesh_preserve_volume = False
me_plane.use_remesh_preserve_attributes = False
me_plane.use_mirror_vertex_groups = False
me_plane.update()
arm_armature = bpy.data.armatures.new('Armature')  # bones are not reproduced

# ---- objects
ob_rider = bpy.data.objects.new('Rider', me_cube)
ob_snowboard = bpy.data.objects.new('Snowboard', me_plane)
ob_armature = bpy.data.objects.new('Armature', arm_armature)

# ---- transforms, parenting, visibility, modifiers, constraints
ob_rider.parent = ob_armature
ob_rider.matrix_parent_inverse = Matrix(((1.0, -0.0, 0.0, -0.0), (-0.0, 1.0, -0.0, 0.0), (0.0, -0.0, 1.0, -1.0), (-0.0, 0.0, -0.0, 1.0)))
ob_rider.location = (0.0, 0.0, 0.0)
ob_rider.lock_rotations_4d = False
ob_rider.empty_display_type = 'ARROWS'
ob_rider.lineart.crease_threshold = 0.0
_vg = ob_rider.vertex_groups.new(name='RForearm')
for _i, _w in zip([90, 91, 92, 93, 101, 102, 103, 104, 105, 106, 107, 166, 167, 168, 169, 174, 175, 178, 179, 180, 181, 186, 187, 190, 191, 194, 195, 196, 197, 198, 199, 207, 208], [0.0, 0.0, 0.0, 0.0, 0.75, 0.75, 1.0, 1.0, 1.0, 1.0, 1.0, 1.0, 1.0, 1.0, 1.0, 1.0, 1.0, 1.0, 1.0, 1.0, 1.0, 1.0, 1.0, 1.0, 1.0, 1.0, 1.0, 1.0, 1.0, 1.0, 1.0, 1.0, 0.5]): _vg.add([_i], _w, 'REPLACE')
_vg = ob_rider.vertex_groups.new(name='LForearm')
for _i, _w in zip([96, 98, 99, 100, 108, 109, 110, 111, 170, 171, 172, 173, 176, 177, 182, 183, 184, 185, 188, 189, 192, 193, 200, 201, 202, 203, 204, 205, 206, 209], [0.0, 0.75, 0.75, 1.0, 1.0, 1.0, 1.0, 1.0, 1.0, 1.0, 1.0, 1.0, 1.0, 1.0, 1.0, 1.0, 1.0, 1.0, 1.0, 1.0, 1.0, 1.0, 1.0, 1.0, 1.0, 1.0, 1.0, 1.0, 1.0, 0.5]): _vg.add([_i], _w, 'REPLACE')
_vg = ob_rider.vertex_groups.new(name='LBicep')
for _i, _w in zip([85, 87, 89, 94, 95, 96, 97], [1.0, 0.5, 0.5, 1.0, 1.0, 1.0, 1.0]): _vg.add([_i], _w, 'REPLACE')
_vg = ob_rider.vertex_groups.new(name='RBicep')
for _i, _w in zip([84, 86, 88, 90, 91, 92, 93], [1.0, 0.5, 0.5, 1.0, 1.0, 1.0, 1.0]): _vg.add([_i], _w, 'REPLACE')
_vg = ob_rider.vertex_groups.new(name='LShoulder')
for _i, _w in zip([114, 115, 117, 119], [0.25, 0.25, 0.5, 1.0]): _vg.add([_i], _w, 'REPLACE')
_vg = ob_rider.vertex_groups.new(name='RShoulder')
for _i, _w in zip([112, 113, 116, 118], [0.25, 0.25, 0.5, 1.0]): _vg.add([_i], _w, 'REPLACE')
_vg = ob_rider.vertex_groups.new(name='Neck')
_vg.add([122, 123, 124, 131, 132, 133, 134, 146, 147], 1.0, 'REPLACE')
_vg = ob_rider.vertex_groups.new(name='Head')
_vg.add([135, 136, 138, 139, 140, 141, 142, 143, 144, 145, 146, 147, 148, 149, 150, 151, 152, 153, 154, 155, 156, 157, 158, 159, 160, 161, 162, 163, 164, 165], 1.0, 'REPLACE')
_vg = ob_rider.vertex_groups.new(name='LHip')
_vg = ob_rider.vertex_groups.new(name='LQuad')
_vg = ob_rider.vertex_groups.new(name='LCalf')
for _i, _w in zip([2, 3, 19, 26, 27, 30, 31, 34, 35, 38, 39, 42, 43, 216, 217], [1.0, 1.0, 1.0, 1.0, 1.0, 1.0, 1.0, 1.0, 1.0, 1.0, 1.0, 0.75, 0.75, 0.5, 0.5]): _vg.add([_i], _w, 'REPLACE')
_vg = ob_rider.vertex_groups.new(name='LFoot')
_vg.add([2, 3, 6, 7, 10, 11, 14, 15, 17, 19, 21, 23], 1.0, 'REPLACE')
_vg = ob_rider.vertex_groups.new(name='RHip')
_vg = ob_rider.vertex_groups.new(name='RQuad')
_vg = ob_rider.vertex_groups.new(name='RFoot')
_vg.add([0, 1, 4, 5, 8, 9, 12, 13, 16, 18, 20, 22], 1.0, 'REPLACE')
_vg = ob_rider.vertex_groups.new(name='RCalf')
_vg.add([48, 49, 60, 61], 1.0, 'REPLACE')
_m = ob_rider.modifiers.new('Armature', 'ARMATURE')
_m.object = ob_armature
ob_snowboard.location = (0.0, 0.0, 0.0)
ob_snowboard.lineart.crease_threshold = 0.0
ob_armature.location = (0.0, 0.0, 1.0)
ob_armature.lineart.crease_threshold = 0.0

# ---- collection membership
col_collection.objects.link(ob_rider)
col_collection.objects.link(ob_snowboard)
col_collection.objects.link(ob_armature)

# ---- scene / render settings (as saved in the file)
scene.frame_start = 1; scene.frame_end = 250; scene.frame_set(1)
scene.render.engine = 'BLENDER_EEVEE_NEXT'
scene.cycles.use_denoising = False
scene.cycles.samples = 128
scene.cycles.sampling_pattern = 'TABULATED_SOBOL'
scene.cycles.use_adaptive_sampling = False
scene.cycles.use_light_tree = False
scene.view_settings.view_transform = 'Filmic'
bpy.context.view_layer.update()

# ---- added for rendering (the .blend has no active camera and no usable light): camera, sun
cam_auto = bpy.data.cameras.new('AutoCamera')
cam_auto.lens = 50.0
cam_auto.sensor_width = 36.0
cam_auto.clip_end = 1000.0
ob_auto_camera = bpy.data.objects.new('AutoCamera', cam_auto)
scene.collection.objects.link(ob_auto_camera)
ob_auto_camera.location = (2.46977, -2.96373, 2.84329)
ob_auto_camera.rotation_euler = (1.09748, -7.21219e-08, 0.694738)
scene.camera = ob_auto_camera
light_auto_sun = bpy.data.lights.new('AutoSun', 'SUN')
light_auto_sun.energy = 3.0
light_auto_sun.angle = 0.0523599
ob_auto_sun = bpy.data.objects.new('AutoSun', light_auto_sun)
scene.collection.objects.link(ob_auto_sun)
ob_auto_sun.rotation_euler = (0.872665, 0.174533, 0.523599)
bpy.context.view_layer.update()
